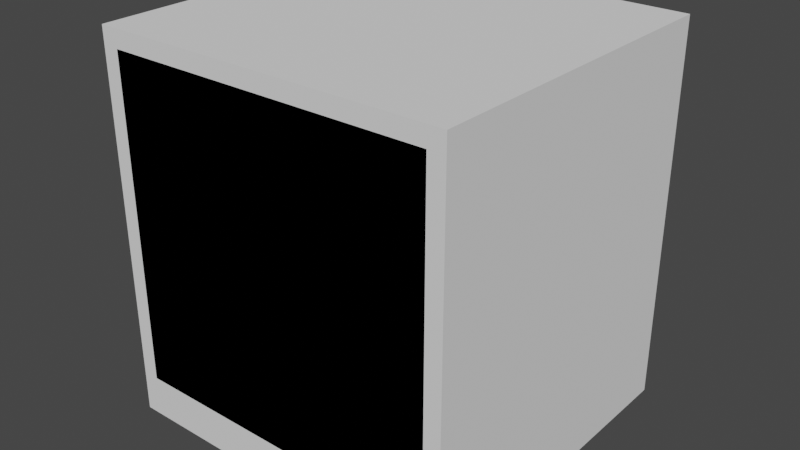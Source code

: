 # Source: cabinet.blend  (saved by Blender 2.82.7; exported with 4.5.12 LTS)
import bpy
from mathutils import Matrix  # noqa: F401  (used for matrix-valued properties, if any)

bpy.ops.wm.read_factory_settings(use_empty=True)
scene = bpy.context.scene
scene.name = 'Scene'

# ---- collections
col_collection = bpy.data.collections.new('Collection'); scene.collection.children.link(col_collection)

# ---- world
world_world = bpy.data.worlds.new('World'); scene.world = world_world
world_world.use_nodes = True; world_world.node_tree.nodes.clear()
_N = world_world.node_tree.nodes; _L = world_world.node_tree.links
n0 = _N.new('ShaderNodeOutputWorld'); n0.name = 'World Output'; n0.location = (300, 300)
n1 = _N.new('ShaderNodeBackground'); n1.name = 'Background'; n1.location = (10, 300)
n1.inputs[0].default_value = (0.05088, 0.05088, 0.05088, 1.0)
_L.new(n1.outputs[0], n0.inputs[0])
n0.is_active_output = True
world_world.color = (0.05088, 0.05088, 0.05088)
world_world.use_sun_shadow = False
world_world.sun_shadow_jitter_overblur = 0.0

# ---- meshes
me_cube_003 = bpy.data.meshes.new('Cube.003')
me_cube_003.from_pydata([(-0.9071, -0.8712, -0.9492), (-0.9071, -0.8712, 0.7425), (-1.0, 1.129, -1.165), (-1.0, 1.129, 0.8354), (0.9071, -0.8712, -0.9492), (0.9071, -0.8712, 0.7425), (1.0, 1.129, -1.165), (1.0, 1.129, 0.8354), (-1.0, -0.8712, -1.165), (-1.0, -0.8712, 0.8354), (1.0, -0.8712, 0.8354), (1.0, -0.8712, -1.165), (-0.9071, 0.7681, -0.9492), (-0.9071, 0.7681, 0.7425), (0.9071, 0.7681, 0.7425), (0.9071, 0.7681, -0.9492), (-0.9071, -0.8712, -0.9492), (-0.9071, -0.8712, 0.7425), (0.9071, -0.8712, -0.9492), (0.9071, -0.8712, 0.7425), (-0.9071, 0.7681, -0.9492), (-0.9071, 0.7681, 0.7425), (0.9071, 0.7681, 0.7425), (0.9071, 0.7681, -0.9492), (-0.9071, -0.8712, 0.7425), (0.9071, -0.8712, 0.7425), (-0.9071, 0.7681, 0.7425), (0.9071, 0.7681, 0.7425)], [], [(8, 9, 3, 2), (2, 3, 7, 6), (6, 7, 10, 11), (4, 5, 14, 15), (2, 6, 11, 8), (7, 3, 9, 10), (0, 1, 9, 8), (5, 4, 11, 10), (4, 0, 8, 11), (1, 5, 10, 9), (15, 14, 13, 12), (0, 4, 15, 12), (1, 0, 12, 13), (5, 1, 13, 14), (18, 19, 22, 23), (23, 22, 21, 20), (16, 18, 23, 20), (17, 16, 20, 21), (19, 17, 21, 22), (25, 24, 26, 27)])
_uv = me_cube_003.uv_layers.new(name='UVMap')
_uv.uv.foreach_set('vector', [0.375, 0.0, 0.625, 0.0, 0.625, 0.25, 0.375, 0.25, 0.375, 0.25, 0.625, 0.25, 0.625, 0.5, 0.375, 0.5, 0.375, 0.5, 0.625, 0.5, 0.625, 0.75, 0.375, 0.75, 0.3866, 0.7616, 0.6134, 0.7616, 0.6134, 0.7616, 0.3866, 0.7616, 0.125, 0.5, 0.375, 0.5, 0.375, 0.75, 0.125, 0.75, 0.625, 0.5, 0.875, 0.5, 0.875, 0.75, 0.625, 0.75, 0.3866, 0.9884, 0.6134, 0.9884, 0.625, 1.0, 0.375, 1.0, 0.6134, 0.7616, 0.3866, 0.7616, 0.375, 0.75, 0.625, 0.75, 0.3866, 0.7616, 0.3866, 0.9884, 0.375, 1.0, 0.375, 0.75, 0.6134, 0.9884, 0.6134, 0.7616, 0.625, 0.75, 0.625, 1.0, 0.3866, 0.7616, 0.6134, 0.7616, 0.6134, 0.9884, 0.3866, 0.9884, 0.3866, 0.9884, 0.3866, 0.7616, 0.3866, 0.7616, 0.3866, 0.9884, 0.6134, 0.9884, 0.3866, 0.9884, 0.3866, 0.9884, 0.6134, 0.9884, 0.6134, 0.7616, 0.6134, 0.9884, 0.6134, 0.9884, 0.6134, 0.7616, 0.3866, 0.7616, 0.6134, 0.7616, 0.6134, 0.7616, 0.3866, 0.7616, 0.3866, 0.7616, 0.6134, 0.7616, 0.6134, 0.9884, 0.3866, 0.9884, 0.3866, 0.9884, 0.3866, 0.7616, 0.3866, 0.7616, 0.3866, 0.9884, 0.6134, 0.9884, 0.3866, 0.9884, 0.3866, 0.9884, 0.6134, 0.9884, 0.6134, 0.7616, 0.6134, 0.9884, 0.6134, 0.9884, 0.6134, 0.7616, 0.6134, 0.7616, 0.6134, 0.9884, 0.6134, 0.9884, 0.6134, 0.7616])
me_cube_003.use_remesh_fix_poles = True
me_cube_003.use_remesh_preserve_attributes = False
me_cube_003.use_mirror_vertex_groups = False
me_cube_003.update()

# ---- objects
ob_cube = bpy.data.objects.new('Cube', me_cube_003)

# ---- transforms, parenting, visibility, modifiers, constraints
ob_cube.location = (0.007699, -0.003733, 0.6083)
ob_cube.scale = (0.5191, 0.4865, 0.5594)
ob_cube.lineart.crease_threshold = 0.0

# ---- collection membership
col_collection.objects.link(ob_cube)

# ---- scene / render settings (as saved in the file)
scene.frame_start = 1; scene.frame_end = 250; scene.frame_set(1)
scene.render.engine = 'BLENDER_EEVEE_NEXT'
scene.cycles.use_denoising = False
scene.cycles.samples = 128
scene.cycles.sampling_pattern = 'TABULATED_SOBOL'
scene.cycles.use_adaptive_sampling = False
scene.cycles.use_light_tree = False
scene.view_settings.view_transform = 'Filmic'
bpy.context.view_layer.update()

# ---- added for rendering (the .blend has no active camera and no usable light): camera, sun
cam_auto = bpy.data.cameras.new('AutoCamera')
cam_auto.lens = 50.0
cam_auto.sensor_width = 36.0
cam_auto.clip_end = 1000.0
ob_auto_camera = bpy.data.objects.new('AutoCamera', cam_auto)
scene.collection.objects.link(ob_auto_camera)
ob_auto_camera.location = (1.68238, -1.95066, 1.85599)
ob_auto_camera.rotation_euler = (1.09748, -7.21219e-08, 0.694738)
scene.camera = ob_auto_camera
light_auto_sun = bpy.data.lights.new('AutoSun', 'SUN')
light_auto_sun.energy = 3.0
light_auto_sun.angle = 0.0523599
ob_auto_sun = bpy.data.objects.new('AutoSun', light_auto_sun)
scene.collection.objects.link(ob_auto_sun)
ob_auto_sun.rotation_euler = (0.872665, 0.174533, 0.523599)
bpy.context.view_layer.update()
